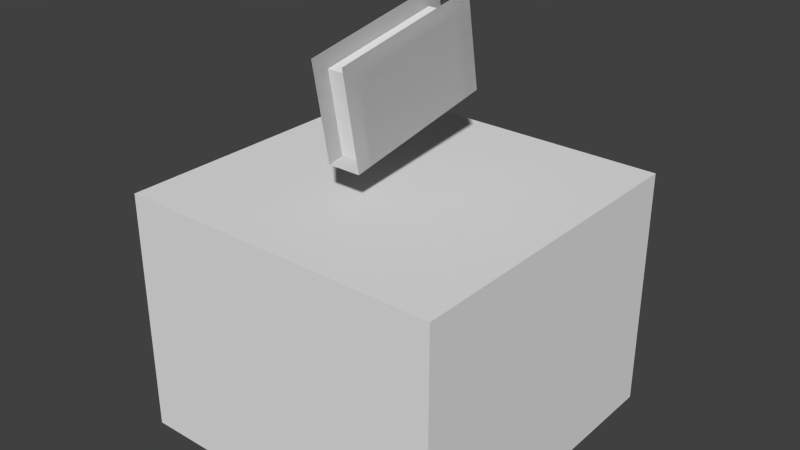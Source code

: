 # Source: enchanting_table_book_rotate_open.blend  (saved by Blender 2.79.0; exported with 4.5.12 LTS)
import bpy
from mathutils import Matrix  # noqa: F401  (used for matrix-valued properties, if any)

bpy.ops.wm.read_factory_settings(use_empty=True)
scene = bpy.context.scene
scene.name = 'Scene'

# ---- collections
col_collection_1 = bpy.data.collections.new('Collection 1'); scene.collection.children.link(col_collection_1)

# ---- world
world_world = bpy.data.worlds.new('World'); scene.world = world_world
world_world.color = (0.05088, 0.05088, 0.05088)
world_world.use_sun_shadow = False
world_world.sun_shadow_jitter_overblur = 0.0
world_world.cycles.sampling_method = 'NONE'
world_world.cycles.sample_map_resolution = 256

# ---- meshes
me_cube = bpy.data.meshes.new('Cube')
me_cube.from_pydata([(-2.308, -1.0, -1.0), (-2.308, -1.0, 1.0), (-2.308, 2.208, -1.0), (-2.308, 2.208, 1.0), (1.022, -1.0, -1.0), (1.022, -1.0, 1.0), (1.022, 2.208, -1.0), (1.022, 2.208, 1.0)], [], [(0, 1, 3, 2), (2, 3, 7, 6), (6, 7, 5, 4), (4, 5, 1, 0), (2, 6, 4, 0), (7, 3, 1, 5)])
_uv = me_cube.uv_layers.new(name='UVMap')
_uv.uv.foreach_set('vector', [0.1094, 0.625, 0.1875, 0.625, 0.1875, 0.6562, 0.1094, 0.6562, 0.1094, 0.625, 0.1875, 0.625, 0.1875, 0.6562, 0.1094, 0.6562, 0.1094, 0.625, 0.1875, 0.625, 0.1875, 0.6562, 0.1094, 0.6562, 0.1094, 0.625, 0.1875, 0.625, 0.1875, 0.6562, 0.1094, 0.6562, 0.1094, 0.625, 0.1875, 0.625, 0.1875, 0.6562, 0.1094, 0.6562, 0.1094, 0.4062, 0.1875, 0.4062, 0.1875, 0.6562, 0.1094, 0.6562])
me_cube.use_remesh_preserve_volume = False
me_cube.use_remesh_preserve_attributes = False
me_cube.use_mirror_vertex_groups = False
me_cube.update()
me_cube_002 = bpy.data.meshes.new('Cube.002')
me_cube_002.from_pydata([(-1.0, -1.0, -1.0), (-1.0, 1.0, -1.0), (1.0, -1.0, -1.0), (1.0, 1.0, -1.0)], [], [(0, 1, 3, 2)])
_uv = me_cube_002.uv_layers.new(name='UVMap')
_uv.uv.foreach_set('vector', [0.0, 0.0, 1.0, 0.0, 1.0, 1.0, 0.0, 1.0])
me_cube_002.use_remesh_preserve_volume = False
me_cube_002.use_remesh_preserve_attributes = False
me_cube_002.use_mirror_vertex_groups = False
me_cube_002.update()
me_cube_003 = bpy.data.meshes.new('Cube.003')
me_cube_003.from_pydata([(-1.0, -1.0, 0.5), (-1.0, 1.0, 0.5), (1.0, -1.0, 0.5), (1.0, 1.0, 0.5)], [], [(2, 3, 1, 0)])
_uv = me_cube_003.uv_layers.new(name='UVMap')
_uv.uv.foreach_set('vector', [0.0, 0.0, 1.0, 0.0, 1.0, 1.0, 0.0, 1.0])
me_cube_003.use_remesh_preserve_volume = False
me_cube_003.use_remesh_preserve_attributes = False
me_cube_003.use_mirror_vertex_groups = False
me_cube_003.update()
me_cube_004 = bpy.data.meshes.new('Cube.004')
me_cube_004.from_pydata([(-1.0, -1.0, -1.0), (-1.0, -1.0, 0.5), (-1.0, 1.0, -1.0), (-1.0, 1.0, 0.5), (1.0, -1.0, -1.0), (1.0, -1.0, 0.5), (1.0, 1.0, -1.0), (1.0, 1.0, 0.5)], [], [(1, 3, 2, 0), (3, 7, 6, 2), (7, 5, 4, 6), (5, 1, 0, 4)])
_uv = me_cube_004.uv_layers.new(name='UVMap')
_uv.uv.foreach_set('vector', [1.0, 0.75, 0.0, 0.75, 0.0, 0.0, 1.0, 0.0, 1.0, 0.75, 0.0, 0.75, 0.0, 0.0, 1.0, 0.0, 1.0, 0.75, 0.0, 0.75, 0.0, 0.0, 1.0, 0.0, 1.0, 0.75, 0.0, 0.75, 0.0, 0.0, 1.0, 0.0])
me_cube_004.use_remesh_preserve_volume = False
me_cube_004.use_remesh_preserve_attributes = False
me_cube_004.use_mirror_vertex_groups = False
me_cube_004.update()
me_cube_008 = bpy.data.meshes.new('Cube.008')
me_cube_008.from_pydata([(-1.0, -1.0, -1.0), (-1.0, -1.0, 1.0), (-1.0, 1.0, -1.0), (-1.0, 1.0, 1.0), (-1.0, -1.0, -1.0), (-1.0, -1.0, 1.0), (-1.0, 1.0, -1.0), (-1.0, 1.0, 1.0)], [], [(0, 1, 3, 2), (4, 6, 7, 5)])
_uv = me_cube_008.uv_layers.new(name='UVMap')
_uv.uv.foreach_set('vector', [0.1875, 0.6875, 0.2188, 0.6875, 0.2188, 1.0, 0.1875, 1.0, 0.1875, 0.6875, 0.1875, 1.0, 0.2188, 1.0, 0.2188, 0.6875])
me_cube_008.use_remesh_preserve_volume = False
me_cube_008.use_remesh_preserve_attributes = False
me_cube_008.use_mirror_vertex_groups = False
me_cube_008.update()
me_cube_001 = bpy.data.meshes.new('Cube.001')
me_cube_001.from_pydata([(-2.308, -1.0, -1.0), (-2.308, -1.0, 1.0), (-2.308, 2.208, -1.0), (-2.308, 2.208, 1.0), (1.022, -1.0, -1.0), (1.022, -1.0, 1.0), (1.022, 2.208, -1.0), (1.022, 2.208, 1.0)], [], [(0, 1, 3, 2), (2, 3, 7, 6), (6, 7, 5, 4), (4, 5, 1, 0), (2, 6, 4, 0), (7, 3, 1, 5)])
_uv = me_cube_001.uv_layers.new(name='UVMap')
_uv.uv.foreach_set('vector', [0.01562, 0.625, 0.09375, 0.625, 0.09375, 0.6562, 0.01562, 0.6562, 0.01562, 0.625, 0.09375, 0.625, 0.09375, 0.6562, 0.01562, 0.6562, 0.01562, 0.625, 0.09375, 0.625, 0.09375, 0.6562, 0.01562, 0.6562, 0.01562, 0.625, 0.09375, 0.625, 0.09375, 0.6562, 0.01562, 0.6562, 0.01562, 0.4062, 0.09375, 0.4062, 0.09375, 0.6562, 0.01562, 0.6562, 0.01562, 0.625, 0.09375, 0.625, 0.09375, 0.6562, 0.01562, 0.6562])
me_cube_001.use_remesh_preserve_volume = False
me_cube_001.use_remesh_preserve_attributes = False
me_cube_001.use_mirror_vertex_groups = False
me_cube_001.update()
me_cube_005 = bpy.data.meshes.new('Cube.005')
me_cube_005.from_pydata([(-1.0, -1.0, -1.0), (-1.0, 1.0, -1.0), (1.0, -1.0, -1.0), (1.0, 1.0, -1.0), (-1.0, -1.0, -1.0), (-1.0, 1.0, -1.0), (1.0, -1.0, -1.0), (1.0, 1.0, -1.0)], [], [(1, 3, 2, 0), (5, 4, 6, 7)])
_uv = me_cube_005.uv_layers.new(name='UVMap')
_uv.uv.foreach_set('vector', [0.09375, 0.6875, 0.1875, 0.6875, 0.1875, 1.0, 0.09375, 1.0, 0.09375, 0.6875, 0.09375, 1.0, 0.1875, 1.0, 0.1875, 0.6875])
me_cube_005.use_remesh_preserve_volume = False
me_cube_005.use_remesh_preserve_attributes = False
me_cube_005.use_mirror_vertex_groups = False
me_cube_005.update()
me_cube_006 = bpy.data.meshes.new('Cube.006')
me_cube_006.from_pydata([(-1.0, -1.0, 1.0), (-1.0, 1.0, 1.0), (1.0, -1.0, 1.0), (1.0, 1.0, 1.0), (-1.0, -1.0, 1.0), (-1.0, 1.0, 1.0), (1.0, -1.0, 1.0), (1.0, 1.0, 1.0)], [], [(3, 1, 0, 2), (7, 6, 4, 5)])
_uv = me_cube_006.uv_layers.new(name='UVMap')
_uv.uv.foreach_set('vector', [0.3438, 0.6875, 0.4375, 0.6875, 0.4375, 1.0, 0.3438, 1.0, 0.3438, 0.6875, 0.3438, 1.0, 0.4375, 1.0, 0.4375, 0.6875])
me_cube_006.use_remesh_preserve_volume = False
me_cube_006.use_remesh_preserve_attributes = False
me_cube_006.use_mirror_vertex_groups = False
me_cube_006.update()
arm_armature = bpy.data.armatures.new('Armature')  # bones are not reproduced

# ---- objects
ob_armature = bpy.data.objects.new('Armature', arm_armature)
ob_book_right = bpy.data.objects.new('book right', me_cube)
ob_enchanting_table_bottom = bpy.data.objects.new('enchanting_table_bottom', me_cube_002)
ob_enchanting_table_top = bpy.data.objects.new('enchanting_table_top', me_cube_003)
ob_enchanting_table_side = bpy.data.objects.new('enchanting_table_side', me_cube_004)
ob_book_tittle = bpy.data.objects.new('book.tittle', me_cube_008)
ob_book_left = bpy.data.objects.new('book left', me_cube_001)
ob_book_back = bpy.data.objects.new('book.back', me_cube_005)
ob_book_front = bpy.data.objects.new('book.front', me_cube_006)

# ---- transforms, parenting, visibility, modifiers, constraints
ob_armature.location = (0.0, 0.0, 0.0)
ob_armature.show_in_front = True
ob_armature.lineart.crease_threshold = 0.0
ob_book_right.parent = ob_armature
ob_book_right.location = (0.02194, -0.07702, 0.566)
ob_book_right.rotation_euler = (1.571, -1.396, -1.571)
ob_book_right.scale = (0.075, 0.125, 0.025)
ob_book_right.lineart.crease_threshold = 0.0
_vg = ob_book_right.vertex_groups.new(name='Main.book')
_vg = ob_book_right.vertex_groups.new(name='left')
_vg = ob_book_right.vertex_groups.new(name='right')
_vg.add([0, 1, 2, 3, 4, 5, 6, 7], 1.0, 'REPLACE')
_m = ob_book_right.modifiers.new('Armature', 'ARMATURE')
_m = ob_book_right.modifiers.new('Armature.001', 'ARMATURE')
_m = ob_book_right.modifiers.new('Armature.002', 'ARMATURE')
_m.object = ob_armature
ob_enchanting_table_bottom.parent = ob_armature
ob_enchanting_table_bottom.location = (0.0, 0.0, 0.0)
ob_enchanting_table_bottom.scale = (0.5, 0.5, 0.5)
ob_enchanting_table_bottom.lineart.crease_threshold = 0.0
_vg = ob_enchanting_table_bottom.vertex_groups.new(name='Main.book')
_vg = ob_enchanting_table_bottom.vertex_groups.new(name='left')
_vg = ob_enchanting_table_bottom.vertex_groups.new(name='right')
_m = ob_enchanting_table_bottom.modifiers.new('Armature', 'ARMATURE')
_m = ob_enchanting_table_bottom.modifiers.new('Armature.001', 'ARMATURE')
_m = ob_enchanting_table_bottom.modifiers.new('Armature.002', 'ARMATURE')
_m.object = ob_armature
ob_enchanting_table_top.parent = ob_armature
ob_enchanting_table_top.location = (0.0, 0.0, 0.0)
ob_enchanting_table_top.scale = (0.5, 0.5, 0.5)
ob_enchanting_table_top.lineart.crease_threshold = 0.0
_vg = ob_enchanting_table_top.vertex_groups.new(name='Main.book')
_vg = ob_enchanting_table_top.vertex_groups.new(name='left')
_vg = ob_enchanting_table_top.vertex_groups.new(name='right')
_m = ob_enchanting_table_top.modifiers.new('Armature', 'ARMATURE')
_m = ob_enchanting_table_top.modifiers.new('Armature.001', 'ARMATURE')
_m = ob_enchanting_table_top.modifiers.new('Armature.002', 'ARMATURE')
_m.object = ob_armature
ob_enchanting_table_side.parent = ob_armature
ob_enchanting_table_side.location = (0.0, 0.0, 0.0)
ob_enchanting_table_side.scale = (0.5, 0.5, 0.5)
ob_enchanting_table_side.lineart.crease_threshold = 0.0
_vg = ob_enchanting_table_side.vertex_groups.new(name='Main.book')
_vg = ob_enchanting_table_side.vertex_groups.new(name='left')
_vg = ob_enchanting_table_side.vertex_groups.new(name='right')
_m = ob_enchanting_table_side.modifiers.new('Armature', 'ARMATURE')
_m = ob_enchanting_table_side.modifiers.new('Armature.001', 'ARMATURE')
_m = ob_enchanting_table_side.modifiers.new('Armature.002', 'ARMATURE')
_m.object = ob_armature
ob_book_tittle.parent = ob_armature
ob_book_tittle.location = (-0.002104, 0.002002, 0.5556)
ob_book_tittle.rotation_euler = (1.571, -1.396, -1.571)
ob_book_tittle.scale = (0.15, 0.25, 0.05)
ob_book_tittle.lineart.crease_threshold = 0.0
_vg = ob_book_tittle.vertex_groups.new(name='Main.book')
_vg.add([0, 1, 2, 3, 4, 5, 6, 7], 1.0, 'REPLACE')
_vg = ob_book_tittle.vertex_groups.new(name='left')
_vg = ob_book_tittle.vertex_groups.new(name='right')
_m = ob_book_tittle.modifiers.new('Armature', 'ARMATURE')
_m = ob_book_tittle.modifiers.new('Armature.001', 'ARMATURE')
_m = ob_book_tittle.modifiers.new('Armature.002', 'ARMATURE')
_m.object = ob_armature
ob_book_left.parent = ob_armature
ob_book_left.location = (-0.02672, -0.07702, 0.566)
ob_book_left.rotation_euler = (1.571, -1.396, -1.571)
ob_book_left.scale = (0.075, 0.125, 0.025)
ob_book_left.lineart.crease_threshold = 0.0
_vg = ob_book_left.vertex_groups.new(name='Main.book')
_vg = ob_book_left.vertex_groups.new(name='left')
_vg.add([0, 1, 2, 3, 4, 5, 6, 7], 1.0, 'REPLACE')
_vg = ob_book_left.vertex_groups.new(name='right')
_m = ob_book_left.modifiers.new('Armature', 'ARMATURE')
_m = ob_book_left.modifiers.new('Armature.001', 'ARMATURE')
_m = ob_book_left.modifiers.new('Armature.002', 'ARMATURE')
_m.object = ob_armature
ob_book_back.parent = ob_armature
ob_book_back.location = (-0.002104, 0.002002, 0.5556)
ob_book_back.rotation_euler = (1.571, -1.396, -1.571)
ob_book_back.scale = (0.15, 0.25, 0.05)
ob_book_back.lineart.crease_threshold = 0.0
_vg = ob_book_back.vertex_groups.new(name='Main.book')
_vg = ob_book_back.vertex_groups.new(name='left')
_vg = ob_book_back.vertex_groups.new(name='right')
_vg.add([0, 1, 2, 3, 4, 5, 6, 7], 1.0, 'REPLACE')
_m = ob_book_back.modifiers.new('Armature', 'ARMATURE')
_m = ob_book_back.modifiers.new('Armature.001', 'ARMATURE')
_m = ob_book_back.modifiers.new('Armature.002', 'ARMATURE')
_m.object = ob_armature
ob_book_front.parent = ob_armature
ob_book_front.location = (-0.002104, 0.002002, 0.5556)
ob_book_front.rotation_euler = (1.571, -1.396, -1.571)
ob_book_front.scale = (0.15, 0.25, 0.05)
ob_book_front.lineart.crease_threshold = 0.0
_vg = ob_book_front.vertex_groups.new(name='Main.book')
_vg = ob_book_front.vertex_groups.new(name='left')
_vg.add([0, 1, 2, 3, 4, 5, 6, 7], 1.0, 'REPLACE')
_vg = ob_book_front.vertex_groups.new(name='right')
_m = ob_book_front.modifiers.new('Armature', 'ARMATURE')
_m = ob_book_front.modifiers.new('Armature.001', 'ARMATURE')
_m = ob_book_front.modifiers.new('Armature.002', 'ARMATURE')
_m.object = ob_armature

# ---- collection membership
col_collection_1.objects.link(ob_armature)
col_collection_1.objects.link(ob_book_right)
col_collection_1.objects.link(ob_enchanting_table_bottom)
col_collection_1.objects.link(ob_enchanting_table_top)
col_collection_1.objects.link(ob_enchanting_table_side)
col_collection_1.objects.link(ob_book_tittle)
col_collection_1.objects.link(ob_book_left)
col_collection_1.objects.link(ob_book_back)
col_collection_1.objects.link(ob_book_front)

# ---- scene / render settings (as saved in the file)
scene.frame_start = 0; scene.frame_end = 800; scene.frame_set(0)
scene.render.engine = 'BLENDER_EEVEE_NEXT'
scene.render.resolution_percentage = 50
scene.render.dither_intensity = 0.0
scene.cycles.use_denoising = False
scene.cycles.samples = 10
scene.cycles.sampling_pattern = 'TABULATED_SOBOL'
scene.cycles.light_sampling_threshold = 0.0
scene.cycles.use_adaptive_sampling = False
scene.cycles.use_light_tree = False
scene.cycles.blur_glossy = 0.0
scene.cycles.pixel_filter_type = 'GAUSSIAN'
scene.cycles.sample_clamp_indirect = 0.0
scene.view_settings.view_transform = 'Standard'
bpy.context.view_layer.update()

# ---- added for rendering (the .blend has no active camera and no usable light): camera, sun
cam_auto = bpy.data.cameras.new('AutoCamera')
cam_auto.lens = 50.0
cam_auto.sensor_width = 36.0
cam_auto.clip_end = 1000.0
ob_auto_camera = bpy.data.objects.new('AutoCamera', cam_auto)
scene.collection.objects.link(ob_auto_camera)
ob_auto_camera.location = (1.74432, -2.09318, 1.51882)
ob_auto_camera.rotation_euler = (1.09748, -7.21219e-08, 0.694738)
scene.camera = ob_auto_camera
light_auto_sun = bpy.data.lights.new('AutoSun', 'SUN')
light_auto_sun.energy = 3.0
light_auto_sun.angle = 0.0523599
ob_auto_sun = bpy.data.objects.new('AutoSun', light_auto_sun)
scene.collection.objects.link(ob_auto_sun)
ob_auto_sun.rotation_euler = (0.872665, 0.174533, 0.523599)
bpy.context.view_layer.update()
